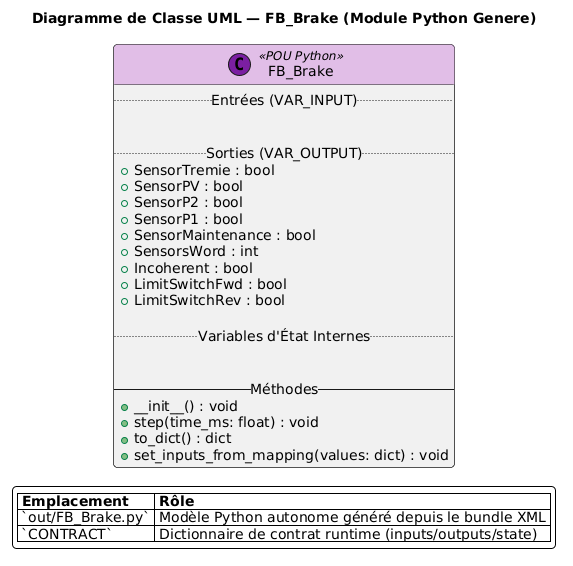

The diagram above was rendered by PlantUML. Its source (embedded in the PNG):
@startuml
scale max 3800x3800
skinparam backgroundColor #FFFFFF
skinparam shadowing false
skinparam roundcorner 8
skinparam fontname "Segoe UI, Arial, sans-serif"
skinparam fontsize 12
skinparam classHeaderBackgroundColor #E1BEE7

title Diagramme de Classe UML — FB_Brake (Module Python Genere)

class FB_Brake << (C,#7B1FA2) POU Python >> {
  .. Entrées (VAR_INPUT) ..


  .. Sorties (VAR_OUTPUT) ..
  + SensorTremie : bool
  + SensorPV : bool
  + SensorP2 : bool
  + SensorP1 : bool
  + SensorMaintenance : bool
  + SensorsWord : int
  + Incoherent : bool
  + LimitSwitchFwd : bool
  + LimitSwitchRev : bool

  .. Variables d'État Internes ..


  -- Méthodes --
  + __init__() : void
  + step(time_ms: float) : void
  + to_dict() : dict
  + set_inputs_from_mapping(values: dict) : void
}

legend bottom
  |= Emplacement |= Rôle |
  | `out/FB_Brake.py` | Modèle Python autonome généré depuis le bundle XML |
  | `CONTRACT` | Dictionnaire de contrat runtime (inputs/outputs/state) |
endlegend
@enduml